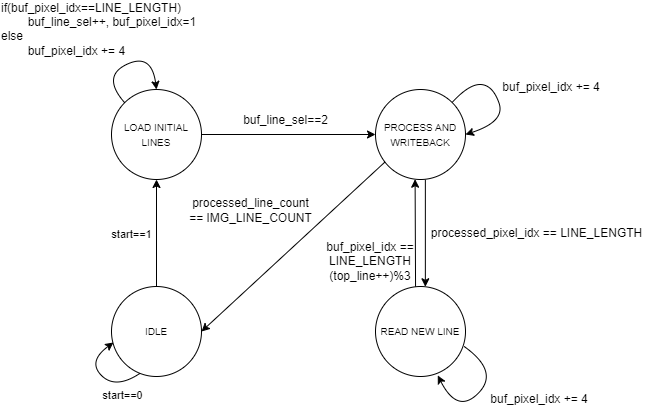

The diagram above was exported from draw.io. Its source (the exported page's mxGraphModel, read from the mxfile embedded in the PNG):
<mxGraphModel dx="1373" dy="564" grid="1" gridSize="10" guides="1" tooltips="1" connect="1" arrows="1" fold="1" page="0" pageScale="1" pageWidth="827" pageHeight="1169" math="0" shadow="0">
  <root>
    <mxCell id="0" />
    <mxCell id="1" parent="0" />
    <mxCell id="2" value="&lt;font style=&quot;font-size: 10px;&quot;&gt;IDLE&lt;/font&gt;" style="ellipse;whiteSpace=wrap;html=1;aspect=fixed;" vertex="1" parent="1">
      <mxGeometry x="1626" y="1033" width="90" height="90" as="geometry" />
    </mxCell>
    <mxCell id="3" value="&lt;font style=&quot;font-size: 10px;&quot;&gt;LOAD INITIAL LINES&lt;/font&gt;" style="ellipse;whiteSpace=wrap;html=1;aspect=fixed;" vertex="1" parent="1">
      <mxGeometry x="1626" y="836" width="90" height="90" as="geometry" />
    </mxCell>
    <mxCell id="4" value="" style="endArrow=classic;html=1;rounded=0;entryX=0.5;entryY=1;entryDx=0;entryDy=0;exitX=0.5;exitY=0;exitDx=0;exitDy=0;" edge="1" source="2" target="3" parent="1">
      <mxGeometry width="50" height="50" relative="1" as="geometry">
        <mxPoint x="1683.9986476183594" y="1054.2615936622071" as="sourcePoint" />
        <mxPoint x="1691.470194846605" y="932.999805153395" as="targetPoint" />
      </mxGeometry>
    </mxCell>
    <mxCell id="5" value="start==1" style="edgeLabel;html=1;align=center;verticalAlign=middle;resizable=0;points=[];" vertex="1" connectable="0" parent="4">
      <mxGeometry x="-0.0218" relative="1" as="geometry">
        <mxPoint x="-25" as="offset" />
      </mxGeometry>
    </mxCell>
    <mxCell id="6" value="" style="endArrow=classic;html=1;rounded=0;exitX=0;exitY=0;exitDx=0;exitDy=0;entryX=0.5;entryY=0;entryDx=0;entryDy=0;curved=1;" edge="1" source="3" target="3" parent="1">
      <mxGeometry width="50" height="50" relative="1" as="geometry">
        <mxPoint x="1586" y="819" as="sourcePoint" />
        <mxPoint x="1636" y="769" as="targetPoint" />
        <Array as="points">
          <mxPoint x="1616" y="823" />
          <mxPoint x="1666" y="799" />
        </Array>
      </mxGeometry>
    </mxCell>
    <mxCell id="7" value="" style="endArrow=classic;html=1;rounded=0;entryX=0;entryY=0.5;entryDx=0;entryDy=0;exitX=1;exitY=0.5;exitDx=0;exitDy=0;" edge="1" source="3" target="18" parent="1">
      <mxGeometry width="50" height="50" relative="1" as="geometry">
        <mxPoint x="1739" y="883" as="sourcePoint" />
        <mxPoint x="1895" y="881" as="targetPoint" />
      </mxGeometry>
    </mxCell>
    <mxCell id="8" value="" style="endArrow=classic;html=1;rounded=0;exitX=1;exitY=0;exitDx=0;exitDy=0;entryX=1;entryY=0.5;entryDx=0;entryDy=0;curved=1;" edge="1" target="18" parent="1">
      <mxGeometry width="50" height="50" relative="1" as="geometry">
        <mxPoint x="1963.2842712474621" y="852.7157287525381" as="sourcePoint" />
        <mxPoint x="1975" y="881" as="targetPoint" />
        <Array as="points">
          <mxPoint x="1982" y="831" />
          <mxPoint x="2007" y="831" />
          <mxPoint x="2020" y="868" />
        </Array>
      </mxGeometry>
    </mxCell>
    <mxCell id="9" value="&lt;font style=&quot;font-size: 10px;&quot;&gt;READ NEW LINE&lt;/font&gt;" style="ellipse;whiteSpace=wrap;html=1;aspect=fixed;" vertex="1" parent="1">
      <mxGeometry x="1890" y="1033" width="90" height="90" as="geometry" />
    </mxCell>
    <mxCell id="10" value="" style="endArrow=classic;html=1;rounded=0;exitX=0.983;exitY=0.665;exitDx=0;exitDy=0;entryX=0.692;entryY=0.988;entryDx=0;entryDy=0;curved=1;entryPerimeter=0;exitPerimeter=0;" edge="1" source="9" target="9" parent="1">
      <mxGeometry width="50" height="50" relative="1" as="geometry">
        <mxPoint x="2099" y="1020" as="sourcePoint" />
        <mxPoint x="2131" y="1007" as="targetPoint" />
        <Array as="points">
          <mxPoint x="2014" y="1118" />
          <mxPoint x="1972" y="1161" />
        </Array>
      </mxGeometry>
    </mxCell>
    <mxCell id="11" value="" style="endArrow=classic;html=1;rounded=0;entryX=0.554;entryY=0.003;entryDx=0;entryDy=0;entryPerimeter=0;exitX=0.554;exitY=1.002;exitDx=0;exitDy=0;exitPerimeter=0;" edge="1" source="18" target="9" parent="1">
      <mxGeometry width="50" height="50" relative="1" as="geometry">
        <mxPoint x="1950" y="924" as="sourcePoint" />
        <mxPoint x="1949" y="1030" as="targetPoint" />
      </mxGeometry>
    </mxCell>
    <mxCell id="12" value="&lt;span style=&quot;background-color: initial;&quot;&gt;buf_pixel_idx == LINE_LENGTH&lt;br&gt;(top_line++)%3&lt;/span&gt;" style="text;html=1;whiteSpace=wrap;strokeColor=none;fillColor=none;align=center;verticalAlign=middle;rounded=0;" vertex="1" parent="1">
      <mxGeometry x="1828" y="988" width="114" height="40" as="geometry" />
    </mxCell>
    <mxCell id="13" value="processed_pixel_idx == LINE_LENGTH" style="text;html=1;whiteSpace=wrap;strokeColor=none;fillColor=none;align=center;verticalAlign=middle;rounded=0;" vertex="1" parent="1">
      <mxGeometry x="1942" y="965" width="219" height="30" as="geometry" />
    </mxCell>
    <mxCell id="14" value="buf_line_sel==2" style="text;html=1;whiteSpace=wrap;strokeColor=none;fillColor=none;align=center;verticalAlign=middle;rounded=0;" vertex="1" parent="1">
      <mxGeometry x="1755" y="852" width="91" height="30" as="geometry" />
    </mxCell>
    <mxCell id="15" value="buf_pixel_idx += 4" style="text;html=1;whiteSpace=wrap;strokeColor=none;fillColor=none;align=center;verticalAlign=middle;rounded=0;" vertex="1" parent="1">
      <mxGeometry x="2010" y="819" width="112" height="30" as="geometry" />
    </mxCell>
    <mxCell id="16" value="buf_pixel_idx += 4" style="text;html=1;whiteSpace=wrap;strokeColor=none;fillColor=none;align=center;verticalAlign=middle;rounded=0;" vertex="1" parent="1">
      <mxGeometry x="1998" y="1131" width="112" height="30" as="geometry" />
    </mxCell>
    <mxCell id="17" value="&lt;div style=&quot;text-align: left;&quot;&gt;&lt;span style=&quot;background-color: initial;&quot;&gt;if(buf_pixel_idx==LINE_LENGTH)&amp;nbsp; &amp;nbsp; &amp;nbsp; &amp;nbsp; &lt;span style=&quot;white-space: pre;&quot;&gt;&#09;&lt;/span&gt;buf_line_sel++, buf_pixel_idx=1&amp;nbsp;&lt;/span&gt;&lt;/div&gt;&lt;div style=&quot;text-align: left;&quot;&gt;&lt;span style=&quot;background-color: transparent;&quot;&gt;else&amp;nbsp;&amp;nbsp;&lt;/span&gt;&lt;/div&gt;&lt;div style=&quot;text-align: left;&quot;&gt;&lt;span style=&quot;background-color: initial;&quot;&gt;&lt;span style=&quot;white-space: pre;&quot;&gt;&#09;&lt;/span&gt;buf_pixel_idx += 4&lt;/span&gt;&lt;/div&gt;&lt;div&gt;&lt;br&gt;&lt;/div&gt;" style="text;html=1;whiteSpace=wrap;strokeColor=none;fillColor=none;align=center;verticalAlign=middle;rounded=0;" vertex="1" parent="1">
      <mxGeometry x="1515" y="747" width="220" height="72" as="geometry" />
    </mxCell>
    <mxCell id="18" value="&lt;font style=&quot;font-size: 10px;&quot;&gt;PROCESS AND WRITEBACK&lt;/font&gt;" style="ellipse;whiteSpace=wrap;html=1;aspect=fixed;" vertex="1" parent="1">
      <mxGeometry x="1890" y="836" width="90" height="90" as="geometry" />
    </mxCell>
    <mxCell id="19" value="" style="endArrow=classic;html=1;rounded=0;entryX=0.44;entryY=0.997;entryDx=0;entryDy=0;entryPerimeter=0;exitX=0.445;exitY=0.002;exitDx=0;exitDy=0;exitPerimeter=0;" edge="1" source="9" target="18" parent="1">
      <mxGeometry width="50" height="50" relative="1" as="geometry">
        <mxPoint x="2038" y="1058" as="sourcePoint" />
        <mxPoint x="2088" y="1008" as="targetPoint" />
      </mxGeometry>
    </mxCell>
    <mxCell id="20" value="" style="endArrow=classic;html=1;rounded=0;exitX=0.106;exitY=0.805;exitDx=0;exitDy=0;exitPerimeter=0;entryX=1;entryY=0.5;entryDx=0;entryDy=0;" edge="1" source="18" target="2" parent="1">
      <mxGeometry width="50" height="50" relative="1" as="geometry">
        <mxPoint x="1806" y="1002" as="sourcePoint" />
        <mxPoint x="1856" y="952" as="targetPoint" />
      </mxGeometry>
    </mxCell>
    <mxCell id="21" value="processed_line_count == IMG_LINE_COUNT" style="text;html=1;strokeColor=none;fillColor=none;align=center;verticalAlign=middle;whiteSpace=wrap;rounded=0;" vertex="1" parent="1">
      <mxGeometry x="1699.5" y="926" width="131" height="62" as="geometry" />
    </mxCell>
    <mxCell id="22" value="" style="curved=1;endArrow=classic;html=1;rounded=0;entryX=0.022;entryY=0.622;entryDx=0;entryDy=0;entryPerimeter=0;exitX=0.315;exitY=0.966;exitDx=0;exitDy=0;exitPerimeter=0;" edge="1" source="2" target="2" parent="1">
      <mxGeometry width="50" height="50" relative="1" as="geometry">
        <mxPoint x="1554" y="1159" as="sourcePoint" />
        <mxPoint x="1604" y="1109" as="targetPoint" />
        <Array as="points">
          <mxPoint x="1630" y="1136" />
          <mxPoint x="1602" y="1108" />
        </Array>
      </mxGeometry>
    </mxCell>
    <mxCell id="23" value="start==0" style="edgeLabel;html=1;align=center;verticalAlign=middle;resizable=0;points=[];" vertex="1" connectable="0" parent="22">
      <mxGeometry x="0.0295" y="-2" relative="1" as="geometry">
        <mxPoint x="22" y="23" as="offset" />
      </mxGeometry>
    </mxCell>
  </root>
</mxGraphModel>